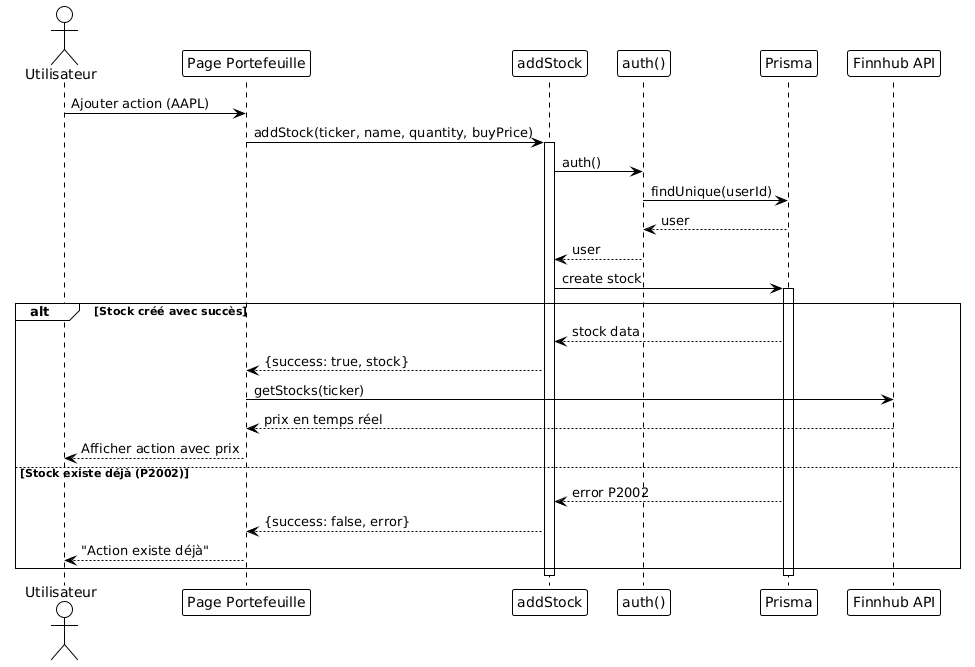

The diagram above was rendered by PlantUML. Its source (embedded in the PNG):
@startuml
!theme plain

actor Utilisateur
participant "Page Portefeuille" as Page
participant "addStock" as AddAction
participant "auth()" as Auth
participant "Prisma" as DB
participant "Finnhub API" as API

Utilisateur -> Page: Ajouter action (AAPL)
Page -> AddAction: addStock(ticker, name, quantity, buyPrice)
activate AddAction

AddAction -> Auth: auth()
Auth -> DB: findUnique(userId)
DB --> Auth: user
Auth --> AddAction: user

AddAction -> DB: create stock
activate DB

alt Stock créé avec succès
  DB --> AddAction: stock data
  AddAction --> Page: {success: true, stock}
  Page -> API: getStocks(ticker)
  API --> Page: prix en temps réel
  Page --> Utilisateur: Afficher action avec prix
else Stock existe déjà (P2002)
  DB --> AddAction: error P2002
  AddAction --> Page: {success: false, error}
  Page --> Utilisateur: "Action existe déjà"
end

deactivate DB
deactivate AddAction

@enduml